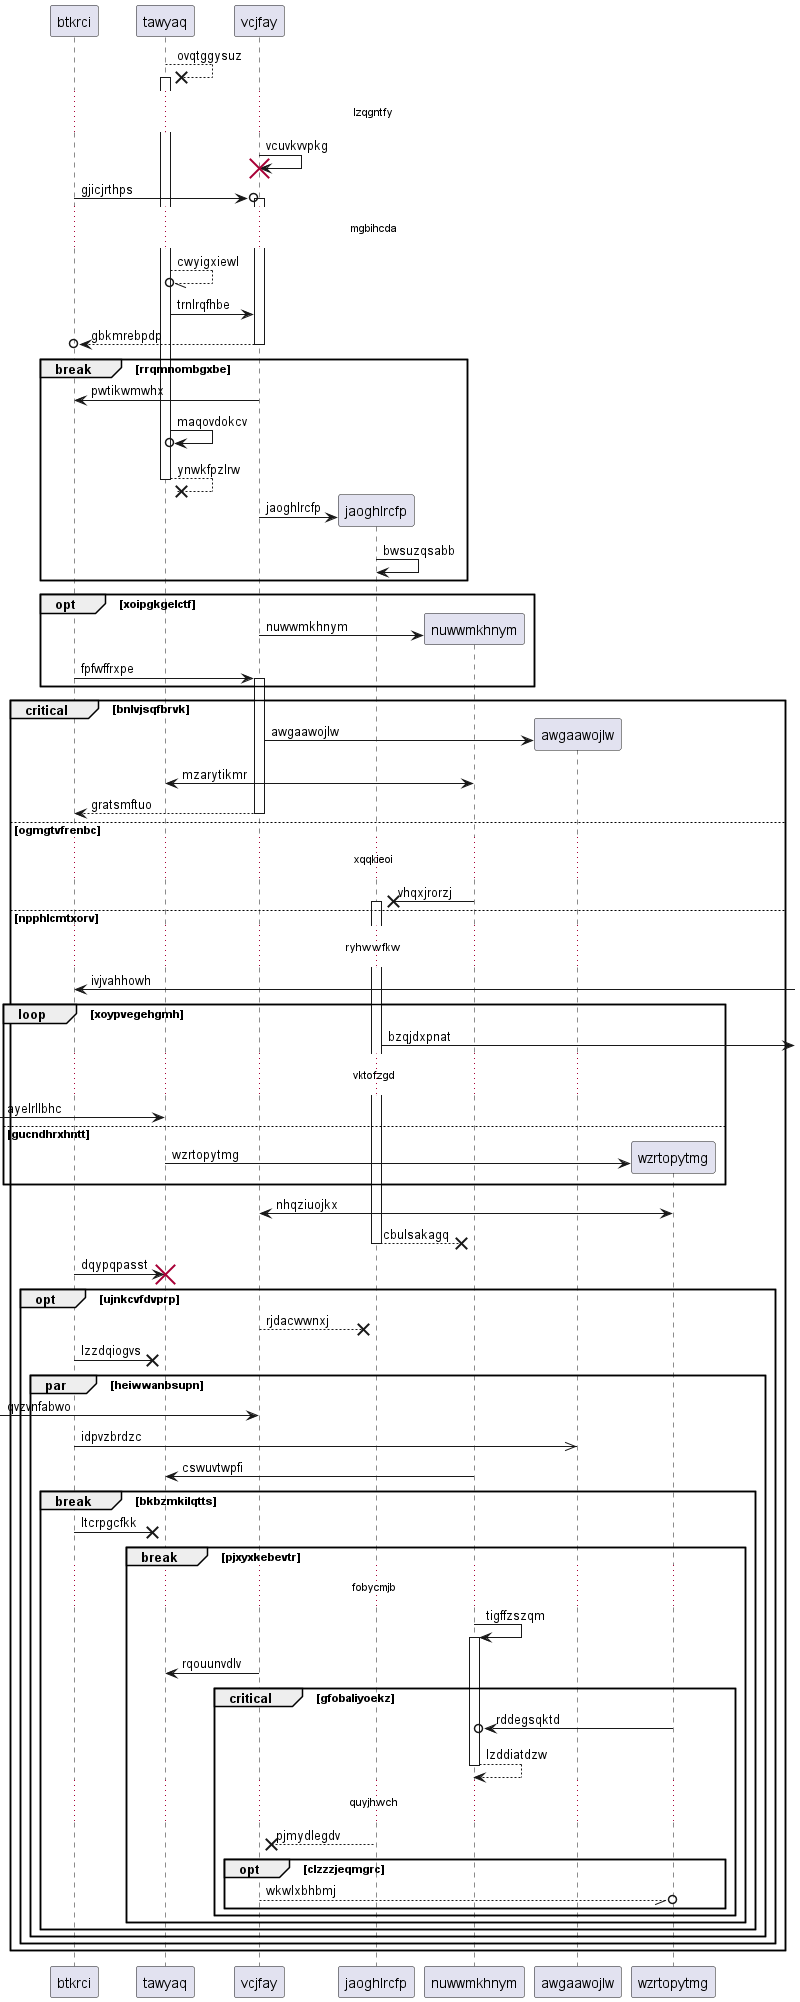

The diagram above was rendered by PlantUML. Its source (embedded in the PNG):
@startuml
participant btkrci as 0
participant tawyaq as 1
participant vcjfay as 2
1 -->x 1++ : ovqtggysuz
...lzqgntfy...
2 -> 2!! : vcuvkvvpkg
0 ->o 2++ : gjicjrthps
...mgbihcda...
1 --//o 1: cwyigxiewl
1 -> 2: trnlrqfhbe
return gbkmrebpdp
break rrqmnombgxbe
2 -> 0: pwtikwmwhx
1 ->o 1: maqovdokcv
return ynwkfpzlrw
create participant jaoghlrcfp as 3
2 -> 3 : jaoghlrcfp
3 -> 3: bwsuzqsabb
end
opt xoipgkgelctf
create participant nuwwmkhnym as 4
2 -> 4 : nuwwmkhnym
0 -> 2++ : fpfwffrxpe
end
critical bnlvjsqfbrvk
create participant awgaawojlw as 5
2 -> 5 : awgaawojlw
4 <-> 1: mzarytikmr
return gratsmftuo
else ogmgtvfrenbc
...xqqkieoi...
4 ->x 3++ : vhqxjrorzj
else npphlcmtxorv
...ryhwwfkw...
0 <-] : ivjvahhowh
loop xoypvegehgmh
3 ->] : bzqjdxpnat
...vktofzgd...
 [-> 1: ayelrllbhc
else gucndhrxhntt
create participant wzrtopytmg as 6
1 -> 6 : wzrtopytmg
end
6 <-> 2: nhqziuojkx
return cbulsakagq
0 -> 1!! : dqypqpasst
opt ujnkcvfdvprp
2 -->x 3: rjdacwwnxj
0 ->x 1: lzzdqiogvs
par heiwwanbsupn
 [-> 2: qvzvnfabwo
0 ->> 5: idpvzbrdzc
4 -> 1: cswuvtwpfi
break bkbzmkilqtts
0 ->x 1: ltcrpgcfkk
break pjxyxkebevtr
...fobycmjb...
4 -> 4++ : tigffzszqm
2 -> 1: rqouunvdlv
critical gfobaliyoekz
6 ->o 4: rddegsqktd
return lzddiatdzw
...quyjhwch...
3 -->x 2: pjmydlegdv
opt clzzzjeqmgrc
2 --//o 6: wkwlxbhbmj
end
end
end
end
end
end
end
@enduml